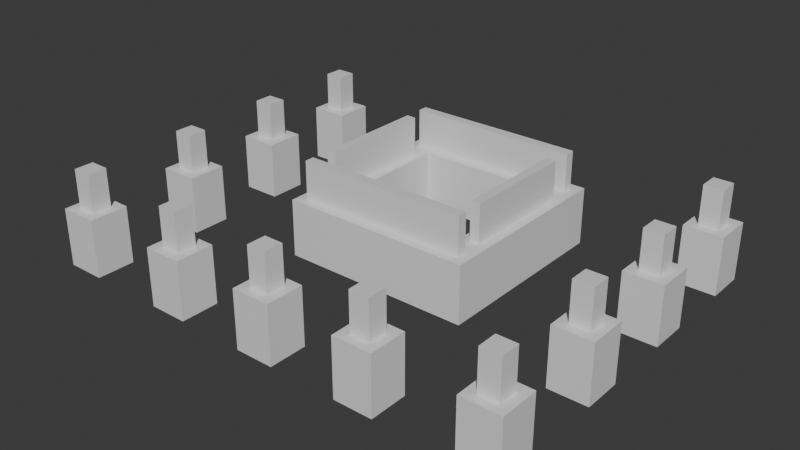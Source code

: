 # Source: Stage_Building_HighRiseB_Top20Upper_01.blend  (saved by Blender 5.2.45; exported with 4.5.12 LTS)
import bpy
from mathutils import Matrix  # noqa: F401  (used for matrix-valued properties, if any)

bpy.ops.wm.read_factory_settings(use_empty=True)
scene = bpy.context.scene
scene.name = 'Scene'

# ---- collections
col_collection = bpy.data.collections.new('Collection'); scene.collection.children.link(col_collection)

# ---- materials (node trees are filled in below, after node groups)
mat_concrete = bpy.data.materials.new('Concrete')
mat_concrete.diffuse_color = (0.6, 0.6, 0.6, 1.0)
mat_rebar = bpy.data.materials.new('Rebar')
mat_rebar.diffuse_color = (0.15, 0.25, 0.6, 1.0)

# ---- material node trees
mat_concrete.use_nodes = True; mat_concrete.node_tree.nodes.clear()
_N = mat_concrete.node_tree.nodes; _L = mat_concrete.node_tree.links
n0 = _N.new('ShaderNodeBsdfPrincipled'); n0.name = 'Principled BSDF'; n0.location = (-200, 100)
n0.inputs[10].default_value = 0.005
n1 = _N.new('ShaderNodeOutputMaterial'); n1.name = 'Material Output'; n1.location = (200, 100)
_L.new(n0.outputs[0], n1.inputs[0])
n1.is_active_output = True
mat_rebar.use_nodes = True; mat_rebar.node_tree.nodes.clear()
_N = mat_rebar.node_tree.nodes; _L = mat_rebar.node_tree.links
n0 = _N.new('ShaderNodeBsdfPrincipled'); n0.name = 'Principled BSDF'; n0.location = (-200, 100)
n0.inputs[10].default_value = 0.005
n1 = _N.new('ShaderNodeOutputMaterial'); n1.name = 'Material Output'; n1.location = (200, 100)
_L.new(n0.outputs[0], n1.inputs[0])
n1.is_active_output = True

# ---- world
world_world = bpy.data.worlds.new('World'); scene.world = world_world
world_world.use_nodes = True; world_world.node_tree.nodes.clear()
_N = world_world.node_tree.nodes; _L = world_world.node_tree.links
n0 = _N.new('ShaderNodeOutputWorld'); n0.name = 'World Output'; n0.location = (200, 100)
n1 = _N.new('ShaderNodeBackground'); n1.name = 'Background'; n1.location = (-200, 100)
n1.inputs[0].default_value = (0.05088, 0.05088, 0.05088, 1.0)
_L.new(n1.outputs[0], n0.inputs[0])
n0.is_active_output = True
world_world.color = (0.05088, 0.05088, 0.05088)
world_world.sun_shadow_jitter_overblur = 0.0

# ---- meshes
me_stage_building_highriseb_top20upper_01_concrete = bpy.data.meshes.new('Stage_Building_HighRiseB_Top20Upper_01_Concrete')
me_stage_building_highriseb_top20upper_01_concrete.from_pydata([(-4.0, -4.0, 0.0), (4.0, -4.0, 0.0), (-4.0, -3.6, 0.0), (4.0, -3.6, 0.0), (-4.0, -4.0, 2.4), (4.0, -4.0, 2.4), (-4.0, -3.6, 2.4), (4.0, -3.6, 2.4), (-4.0, -3.2, 0.0), (4.0, -3.2, 0.0), (-4.0, -2.8, 0.0), (4.0, -2.8, 0.0), (-4.0, -3.2, 2.4), (4.0, -3.2, 2.4), (-4.0, -2.8, 2.4), (4.0, -2.8, 2.4), (-4.0, -3.6, 0.0), (-3.6, -3.6, 0.0), (-4.0, -3.2, 0.0), (-3.6, -3.2, 0.0), (-4.0, -3.6, 2.4), (-3.6, -3.6, 2.4), (-4.0, -3.2, 2.4), (-3.6, -3.2, 2.4), (3.6, -3.6, 0.0), (4.0, -3.6, 0.0), (3.6, -3.2, 0.0), (4.0, -3.2, 0.0), (3.6, -3.6, 2.4), (4.0, -3.6, 2.4), (3.6, -3.2, 2.4), (4.0, -3.2, 2.4), (3.6, -2.8, 0.0), (4.0, -2.8, 0.0), (3.6, 2.8, 0.0), (4.0, 2.8, 0.0), (3.6, -2.8, 2.4), (4.0, -2.8, 2.4), (3.6, 2.8, 2.4), (4.0, 2.8, 2.4), (2.8, -2.8, 0.0), (3.2, -2.8, 0.0), (2.8, 2.8, 0.0), (3.2, 2.8, 0.0), (2.8, -2.8, 2.4), (3.2, -2.8, 2.4), (2.8, 2.8, 2.4), (3.2, 2.8, 2.4), (3.2, -2.8, 0.0), (3.6, -2.8, 0.0), (3.2, -2.4, 0.0), (3.6, -2.4, 0.0), (3.2, -2.8, 2.4), (3.6, -2.8, 2.4), (3.2, -2.4, 2.4), (3.6, -2.4, 2.4), (3.2, 2.4, 0.0), (3.6, 2.4, 0.0), (3.2, 2.8, 0.0), (3.6, 2.8, 0.0), (3.2, 2.4, 2.4), (3.6, 2.4, 2.4), (3.2, 2.8, 2.4), (3.6, 2.8, 2.4), (-4.0, 3.6, 0.0), (4.0, 3.6, 0.0), (-4.0, 4.0, 0.0), (4.0, 4.0, 0.0), (-4.0, 3.6, 2.4), (4.0, 3.6, 2.4), (-4.0, 4.0, 2.4), (4.0, 4.0, 2.4), (-4.0, 2.8, 0.0), (4.0, 2.8, 0.0), (-4.0, 3.2, 0.0), (4.0, 3.2, 0.0), (-4.0, 2.8, 2.4), (4.0, 2.8, 2.4), (-4.0, 3.2, 2.4), (4.0, 3.2, 2.4), (3.6, 3.2, 0.0), (4.0, 3.2, 0.0), (3.6, 3.6, 0.0), (4.0, 3.6, 0.0), (3.6, 3.2, 2.4), (4.0, 3.2, 2.4), (3.6, 3.6, 2.4), (4.0, 3.6, 2.4), (-4.0, 3.2, 0.0), (-3.6, 3.2, 0.0), (-4.0, 3.6, 0.0), (-3.6, 3.6, 0.0), (-4.0, 3.2, 2.4), (-3.6, 3.2, 2.4), (-4.0, 3.6, 2.4), (-3.6, 3.6, 2.4), (-4.0, -2.8, 0.0), (-3.6, -2.8, 0.0), (-4.0, 2.8, 0.0), (-3.6, 2.8, 0.0), (-4.0, -2.8, 2.4), (-3.6, -2.8, 2.4), (-4.0, 2.8, 2.4), (-3.6, 2.8, 2.4), (-3.2, -2.8, 0.0), (-2.8, -2.8, 0.0), (-3.2, 2.8, 0.0), (-2.8, 2.8, 0.0), (-3.2, -2.8, 2.4), (-2.8, -2.8, 2.4), (-3.2, 2.8, 2.4), (-2.8, 2.8, 2.4), (-3.6, 2.4, 0.0), (-3.2, 2.4, 0.0), (-3.6, 2.8, 0.0), (-3.2, 2.8, 0.0), (-3.6, 2.4, 2.4), (-3.2, 2.4, 2.4), (-3.6, 2.8, 2.4), (-3.2, 2.8, 2.4), (-3.6, -2.8, 0.0), (-3.2, -2.8, 0.0), (-3.6, -2.4, 0.0), (-3.2, -2.4, 0.0), (-3.6, -2.8, 2.4), (-3.2, -2.8, 2.4), (-3.6, -2.4, 2.4), (-3.2, -2.4, 2.4), (-10.0, -10.0, 0.0), (-8.4, -10.0, 0.0), (-10.0, -8.4, 0.0), (-8.4, -8.4, 0.0), (-10.0, -10.0, 2.4), (-8.4, -10.0, 2.4), (-10.0, -8.4, 2.4), (-8.4, -8.4, 2.4), (-10.0, -5.2, 0.0), (-8.4, -5.2, 0.0), (-10.0, -3.6, 0.0), (-8.4, -3.6, 0.0), (-10.0, -5.2, 2.4), (-8.4, -5.2, 2.4), (-10.0, -3.6, 2.4), (-8.4, -3.6, 2.4), (-10.0, -0.8, 0.0), (-8.4, -0.8, 0.0), (-10.0, 0.8, 0.0), (-8.4, 0.8, 0.0), (-10.0, -0.8, 2.4), (-8.4, -0.8, 2.4), (-10.0, 0.8, 2.4), (-8.4, 0.8, 2.4), (-10.0, 3.6, 0.0), (-8.4, 3.6, 0.0), (-10.0, 5.2, 0.0), (-8.4, 5.2, 0.0), (-10.0, 3.6, 2.4), (-8.4, 3.6, 2.4), (-10.0, 5.2, 2.4), (-8.4, 5.2, 2.4), (-5.2, -10.0, 0.0), (-3.6, -10.0, 0.0), (-5.2, -8.4, 0.0), (-3.6, -8.4, 0.0), (-5.2, -10.0, 2.4), (-3.6, -10.0, 2.4), (-5.2, -8.4, 2.4), (-3.6, -8.4, 2.4), (-0.8, -10.0, 0.0), (0.8, -10.0, 0.0), (-0.8, -8.4, 0.0), (0.8, -8.4, 0.0), (-0.8, -10.0, 2.4), (0.8, -10.0, 2.4), (-0.8, -8.4, 2.4), (0.8, -8.4, 2.4), (3.6, -10.0, 0.0), (5.2, -10.0, 0.0), (3.6, -8.4, 0.0), (5.2, -8.4, 0.0), (3.6, -10.0, 2.4), (5.2, -10.0, 2.4), (3.6, -8.4, 2.4), (5.2, -8.4, 2.4), (8.4, -10.0, 0.0), (10.0, -10.0, 0.0), (8.4, -8.4, 0.0), (10.0, -8.4, 0.0), (8.4, -10.0, 2.4), (10.0, -10.0, 2.4), (8.4, -8.4, 2.4), (10.0, -8.4, 2.4), (8.4, -5.2, 0.0), (10.0, -5.2, 0.0), (8.4, -3.6, 0.0), (10.0, -3.6, 0.0), (8.4, -5.2, 2.4), (10.0, -5.2, 2.4), (8.4, -3.6, 2.4), (10.0, -3.6, 2.4), (8.4, -0.8, 0.0), (10.0, -0.8, 0.0), (8.4, 0.8, 0.0), (10.0, 0.8, 0.0), (8.4, -0.8, 2.4), (10.0, -0.8, 2.4), (8.4, 0.8, 2.4), (10.0, 0.8, 2.4), (8.4, 3.6, 0.0), (10.0, 3.6, 0.0), (8.4, 5.2, 0.0), (10.0, 5.2, 0.0), (8.4, 3.6, 2.4), (10.0, 3.6, 2.4), (8.4, 5.2, 2.4), (10.0, 5.2, 2.4)], [], [(0, 2, 3, 1), (4, 5, 7, 6), (0, 1, 5, 4), (2, 6, 7, 3), (0, 4, 6, 2), (1, 3, 7, 5), (8, 10, 11, 9), (12, 13, 15, 14), (8, 9, 13, 12), (10, 14, 15, 11), (8, 12, 14, 10), (9, 11, 15, 13), (16, 18, 19, 17), (20, 21, 23, 22), (16, 17, 21, 20), (18, 22, 23, 19), (16, 20, 22, 18), (17, 19, 23, 21), (24, 26, 27, 25), (28, 29, 31, 30), (24, 25, 29, 28), (26, 30, 31, 27), (24, 28, 30, 26), (25, 27, 31, 29), (32, 34, 35, 33), (36, 37, 39, 38), (32, 33, 37, 36), (34, 38, 39, 35), (32, 36, 38, 34), (33, 35, 39, 37), (40, 42, 43, 41), (44, 45, 47, 46), (40, 41, 45, 44), (42, 46, 47, 43), (40, 44, 46, 42), (41, 43, 47, 45), (48, 50, 51, 49), (52, 53, 55, 54), (48, 49, 53, 52), (50, 54, 55, 51), (48, 52, 54, 50), (49, 51, 55, 53), (56, 58, 59, 57), (60, 61, 63, 62), (56, 57, 61, 60), (58, 62, 63, 59), (56, 60, 62, 58), (57, 59, 63, 61), (64, 66, 67, 65), (68, 69, 71, 70), (64, 65, 69, 68), (66, 70, 71, 67), (64, 68, 70, 66), (65, 67, 71, 69), (72, 74, 75, 73), (76, 77, 79, 78), (72, 73, 77, 76), (74, 78, 79, 75), (72, 76, 78, 74), (73, 75, 79, 77), (80, 82, 83, 81), (84, 85, 87, 86), (80, 81, 85, 84), (82, 86, 87, 83), (80, 84, 86, 82), (81, 83, 87, 85), (88, 90, 91, 89), (92, 93, 95, 94), (88, 89, 93, 92), (90, 94, 95, 91), (88, 92, 94, 90), (89, 91, 95, 93), (96, 98, 99, 97), (100, 101, 103, 102), (96, 97, 101, 100), (98, 102, 103, 99), (96, 100, 102, 98), (97, 99, 103, 101), (104, 106, 107, 105), (108, 109, 111, 110), (104, 105, 109, 108), (106, 110, 111, 107), (104, 108, 110, 106), (105, 107, 111, 109), (112, 114, 115, 113), (116, 117, 119, 118), (112, 113, 117, 116), (114, 118, 119, 115), (112, 116, 118, 114), (113, 115, 119, 117), (120, 122, 123, 121), (124, 125, 127, 126), (120, 121, 125, 124), (122, 126, 127, 123), (120, 124, 126, 122), (121, 123, 127, 125), (128, 130, 131, 129), (132, 133, 135, 134), (128, 129, 133, 132), (130, 134, 135, 131), (128, 132, 134, 130), (129, 131, 135, 133), (136, 138, 139, 137), (140, 141, 143, 142), (136, 137, 141, 140), (138, 142, 143, 139), (136, 140, 142, 138), (137, 139, 143, 141), (144, 146, 147, 145), (148, 149, 151, 150), (144, 145, 149, 148), (146, 150, 151, 147), (144, 148, 150, 146), (145, 147, 151, 149), (152, 154, 155, 153), (156, 157, 159, 158), (152, 153, 157, 156), (154, 158, 159, 155), (152, 156, 158, 154), (153, 155, 159, 157), (160, 162, 163, 161), (164, 165, 167, 166), (160, 161, 165, 164), (162, 166, 167, 163), (160, 164, 166, 162), (161, 163, 167, 165), (168, 170, 171, 169), (172, 173, 175, 174), (168, 169, 173, 172), (170, 174, 175, 171), (168, 172, 174, 170), (169, 171, 175, 173), (176, 178, 179, 177), (180, 181, 183, 182), (176, 177, 181, 180), (178, 182, 183, 179), (176, 180, 182, 178), (177, 179, 183, 181), (184, 186, 187, 185), (188, 189, 191, 190), (184, 185, 189, 188), (186, 190, 191, 187), (184, 188, 190, 186), (185, 187, 191, 189), (192, 194, 195, 193), (196, 197, 199, 198), (192, 193, 197, 196), (194, 198, 199, 195), (192, 196, 198, 194), (193, 195, 199, 197), (200, 202, 203, 201), (204, 205, 207, 206), (200, 201, 205, 204), (202, 206, 207, 203), (200, 204, 206, 202), (201, 203, 207, 205), (208, 210, 211, 209), (212, 213, 215, 214), (208, 209, 213, 212), (210, 214, 215, 211), (208, 212, 214, 210), (209, 211, 215, 213)])
me_stage_building_highriseb_top20upper_01_concrete.materials.append(mat_concrete)
me_stage_building_highriseb_top20upper_01_concrete.update()
me_stage_building_highriseb_top20upper_01_rebar = bpy.data.meshes.new('Stage_Building_HighRiseB_Top20Upper_01_Rebar')
me_stage_building_highriseb_top20upper_01_rebar.from_pydata([(-3.6, -3.6, 0.0), (3.6, -3.6, 0.0), (-3.6, -3.2, 0.0), (3.6, -3.2, 0.0), (-3.6, -3.6, 4.0), (3.6, -3.6, 4.0), (-3.6, -3.2, 4.0), (3.6, -3.2, 4.0), (3.2, -2.4, 0.0), (3.6, -2.4, 0.0), (3.2, 2.4, 0.0), (3.6, 2.4, 0.0), (3.2, -2.4, 4.0), (3.6, -2.4, 4.0), (3.2, 2.4, 4.0), (3.6, 2.4, 4.0), (-3.6, 3.2, 0.0), (3.6, 3.2, 0.0), (-3.6, 3.6, 0.0), (3.6, 3.6, 0.0), (-3.6, 3.2, 4.0), (3.6, 3.2, 4.0), (-3.6, 3.6, 4.0), (3.6, 3.6, 4.0), (-3.6, -2.4, 0.0), (-3.2, -2.4, 0.0), (-3.6, 2.4, 0.0), (-3.2, 2.4, 0.0), (-3.6, -2.4, 4.0), (-3.2, -2.4, 4.0), (-3.6, 2.4, 4.0), (-3.2, 2.4, 4.0), (-9.6, -9.6, 2.4), (-8.8, -9.6, 2.4), (-9.6, -8.8, 2.4), (-8.8, -8.8, 2.4), (-9.6, -9.6, 4.0), (-8.8, -9.6, 4.0), (-9.6, -8.8, 4.0), (-8.8, -8.8, 4.0), (-9.6, -4.8, 2.4), (-8.8, -4.8, 2.4), (-9.6, -4.0, 2.4), (-8.8, -4.0, 2.4), (-9.6, -4.8, 4.0), (-8.8, -4.8, 4.0), (-9.6, -4.0, 4.0), (-8.8, -4.0, 4.0), (-9.6, -0.4, 2.4), (-8.8, -0.4, 2.4), (-9.6, 0.4, 2.4), (-8.8, 0.4, 2.4), (-9.6, -0.4, 4.0), (-8.8, -0.4, 4.0), (-9.6, 0.4, 4.0), (-8.8, 0.4, 4.0), (-9.6, 4.0, 2.4), (-8.8, 4.0, 2.4), (-9.6, 4.8, 2.4), (-8.8, 4.8, 2.4), (-9.6, 4.0, 4.0), (-8.8, 4.0, 4.0), (-9.6, 4.8, 4.0), (-8.8, 4.8, 4.0), (-4.8, -9.6, 2.4), (-4.0, -9.6, 2.4), (-4.8, -8.8, 2.4), (-4.0, -8.8, 2.4), (-4.8, -9.6, 4.0), (-4.0, -9.6, 4.0), (-4.8, -8.8, 4.0), (-4.0, -8.8, 4.0), (-0.4, -9.6, 2.4), (0.4, -9.6, 2.4), (-0.4, -8.8, 2.4), (0.4, -8.8, 2.4), (-0.4, -9.6, 4.0), (0.4, -9.6, 4.0), (-0.4, -8.8, 4.0), (0.4, -8.8, 4.0), (4.0, -9.6, 2.4), (4.8, -9.6, 2.4), (4.0, -8.8, 2.4), (4.8, -8.8, 2.4), (4.0, -9.6, 4.0), (4.8, -9.6, 4.0), (4.0, -8.8, 4.0), (4.8, -8.8, 4.0), (8.8, -9.6, 2.4), (9.6, -9.6, 2.4), (8.8, -8.8, 2.4), (9.6, -8.8, 2.4), (8.8, -9.6, 4.0), (9.6, -9.6, 4.0), (8.8, -8.8, 4.0), (9.6, -8.8, 4.0), (8.8, -4.8, 2.4), (9.6, -4.8, 2.4), (8.8, -4.0, 2.4), (9.6, -4.0, 2.4), (8.8, -4.8, 4.0), (9.6, -4.8, 4.0), (8.8, -4.0, 4.0), (9.6, -4.0, 4.0), (8.8, -0.4, 2.4), (9.6, -0.4, 2.4), (8.8, 0.4, 2.4), (9.6, 0.4, 2.4), (8.8, -0.4, 4.0), (9.6, -0.4, 4.0), (8.8, 0.4, 4.0), (9.6, 0.4, 4.0), (8.8, 4.0, 2.4), (9.6, 4.0, 2.4), (8.8, 4.8, 2.4), (9.6, 4.8, 2.4), (8.8, 4.0, 4.0), (9.6, 4.0, 4.0), (8.8, 4.8, 4.0), (9.6, 4.8, 4.0)], [], [(0, 2, 3, 1), (4, 5, 7, 6), (0, 1, 5, 4), (2, 6, 7, 3), (0, 4, 6, 2), (1, 3, 7, 5), (8, 10, 11, 9), (12, 13, 15, 14), (8, 9, 13, 12), (10, 14, 15, 11), (8, 12, 14, 10), (9, 11, 15, 13), (16, 18, 19, 17), (20, 21, 23, 22), (16, 17, 21, 20), (18, 22, 23, 19), (16, 20, 22, 18), (17, 19, 23, 21), (24, 26, 27, 25), (28, 29, 31, 30), (24, 25, 29, 28), (26, 30, 31, 27), (24, 28, 30, 26), (25, 27, 31, 29), (32, 34, 35, 33), (36, 37, 39, 38), (32, 33, 37, 36), (34, 38, 39, 35), (32, 36, 38, 34), (33, 35, 39, 37), (40, 42, 43, 41), (44, 45, 47, 46), (40, 41, 45, 44), (42, 46, 47, 43), (40, 44, 46, 42), (41, 43, 47, 45), (48, 50, 51, 49), (52, 53, 55, 54), (48, 49, 53, 52), (50, 54, 55, 51), (48, 52, 54, 50), (49, 51, 55, 53), (56, 58, 59, 57), (60, 61, 63, 62), (56, 57, 61, 60), (58, 62, 63, 59), (56, 60, 62, 58), (57, 59, 63, 61), (64, 66, 67, 65), (68, 69, 71, 70), (64, 65, 69, 68), (66, 70, 71, 67), (64, 68, 70, 66), (65, 67, 71, 69), (72, 74, 75, 73), (76, 77, 79, 78), (72, 73, 77, 76), (74, 78, 79, 75), (72, 76, 78, 74), (73, 75, 79, 77), (80, 82, 83, 81), (84, 85, 87, 86), (80, 81, 85, 84), (82, 86, 87, 83), (80, 84, 86, 82), (81, 83, 87, 85), (88, 90, 91, 89), (92, 93, 95, 94), (88, 89, 93, 92), (90, 94, 95, 91), (88, 92, 94, 90), (89, 91, 95, 93), (96, 98, 99, 97), (100, 101, 103, 102), (96, 97, 101, 100), (98, 102, 103, 99), (96, 100, 102, 98), (97, 99, 103, 101), (104, 106, 107, 105), (108, 109, 111, 110), (104, 105, 109, 108), (106, 110, 111, 107), (104, 108, 110, 106), (105, 107, 111, 109), (112, 114, 115, 113), (116, 117, 119, 118), (112, 113, 117, 116), (114, 118, 119, 115), (112, 116, 118, 114), (113, 115, 119, 117)])
me_stage_building_highriseb_top20upper_01_rebar.materials.append(mat_rebar)
me_stage_building_highriseb_top20upper_01_rebar.update()

# ---- objects
ob_stage_building_highriseb_top20upper_01 = bpy.data.objects.new('Stage_Building_HighRiseB_Top20Upper_01', None)
ob_stage_building_highriseb_top20upper_01_concrete = bpy.data.objects.new('Stage_Building_HighRiseB_Top20Upper_01_Concrete', me_stage_building_highriseb_top20upper_01_concrete)
ob_stage_building_highriseb_top20upper_01_rebar = bpy.data.objects.new('Stage_Building_HighRiseB_Top20Upper_01_Rebar', me_stage_building_highriseb_top20upper_01_rebar)

# ---- transforms, parenting, visibility, modifiers, constraints
ob_stage_building_highriseb_top20upper_01.location = (0.0, 0.0, 0.0)
ob_stage_building_highriseb_top20upper_01_concrete.parent = ob_stage_building_highriseb_top20upper_01
ob_stage_building_highriseb_top20upper_01_concrete.location = (0.0, 0.0, 0.0)
ob_stage_building_highriseb_top20upper_01_rebar.parent = ob_stage_building_highriseb_top20upper_01
ob_stage_building_highriseb_top20upper_01_rebar.location = (0.0, 0.0, 0.0)

# ---- collection membership
col_collection.objects.link(ob_stage_building_highriseb_top20upper_01)
col_collection.objects.link(ob_stage_building_highriseb_top20upper_01_concrete)
col_collection.objects.link(ob_stage_building_highriseb_top20upper_01_rebar)

# ---- scene / render settings (as saved in the file)
scene.frame_start = 1; scene.frame_end = 250; scene.frame_set(1)
scene.render.engine = 'BLENDER_EEVEE_NEXT'
scene.render.bake_bias = 0.0
scene.render.bake_samples = 0
scene.render.compositor_device = 'GPU'
scene.eevee.use_volume_custom_range = False
scene.eevee.fast_gi_thickness_near = 0.1
scene.eevee.fast_gi_thickness_far = 0.0
scene.eevee.ray_tracing_options.screen_trace_thickness = 0.1
bpy.context.view_layer.update()

# ---- added for rendering (the .blend has no active camera and no usable light): camera, sun
cam_auto = bpy.data.cameras.new('AutoCamera')
cam_auto.lens = 50.0
cam_auto.sensor_width = 36.0
cam_auto.clip_end = 1000.0
ob_auto_camera = bpy.data.objects.new('AutoCamera', cam_auto)
scene.collection.objects.link(ob_auto_camera)
ob_auto_camera.location = (23.5349, -30.6419, 20.8279)
ob_auto_camera.rotation_euler = (1.09748, -7.21219e-08, 0.694738)
scene.camera = ob_auto_camera
light_auto_sun = bpy.data.lights.new('AutoSun', 'SUN')
light_auto_sun.energy = 3.0
light_auto_sun.angle = 0.0523599
ob_auto_sun = bpy.data.objects.new('AutoSun', light_auto_sun)
scene.collection.objects.link(ob_auto_sun)
ob_auto_sun.rotation_euler = (0.872665, 0.174533, 0.523599)
bpy.context.view_layer.update()
